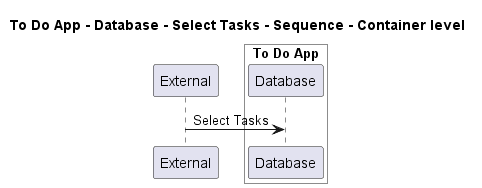

The diagram above was rendered by PlantUML. Its source (embedded in the PNG):
@startuml
!pragma layout smetana

title To Do App - Database - Select Tasks - Sequence - Container level

participant "External" as C4InterFlow.SoftwareSystems.ExternalSystem

box "To Do App" #White
    participant "Database" as ToDoAppExample.SoftwareSystems.ToDoApp.Containers.Database
end box


C4InterFlow.SoftwareSystems.ExternalSystem -> ToDoAppExample.SoftwareSystems.ToDoApp.Containers.Database : Select Tasks


@enduml